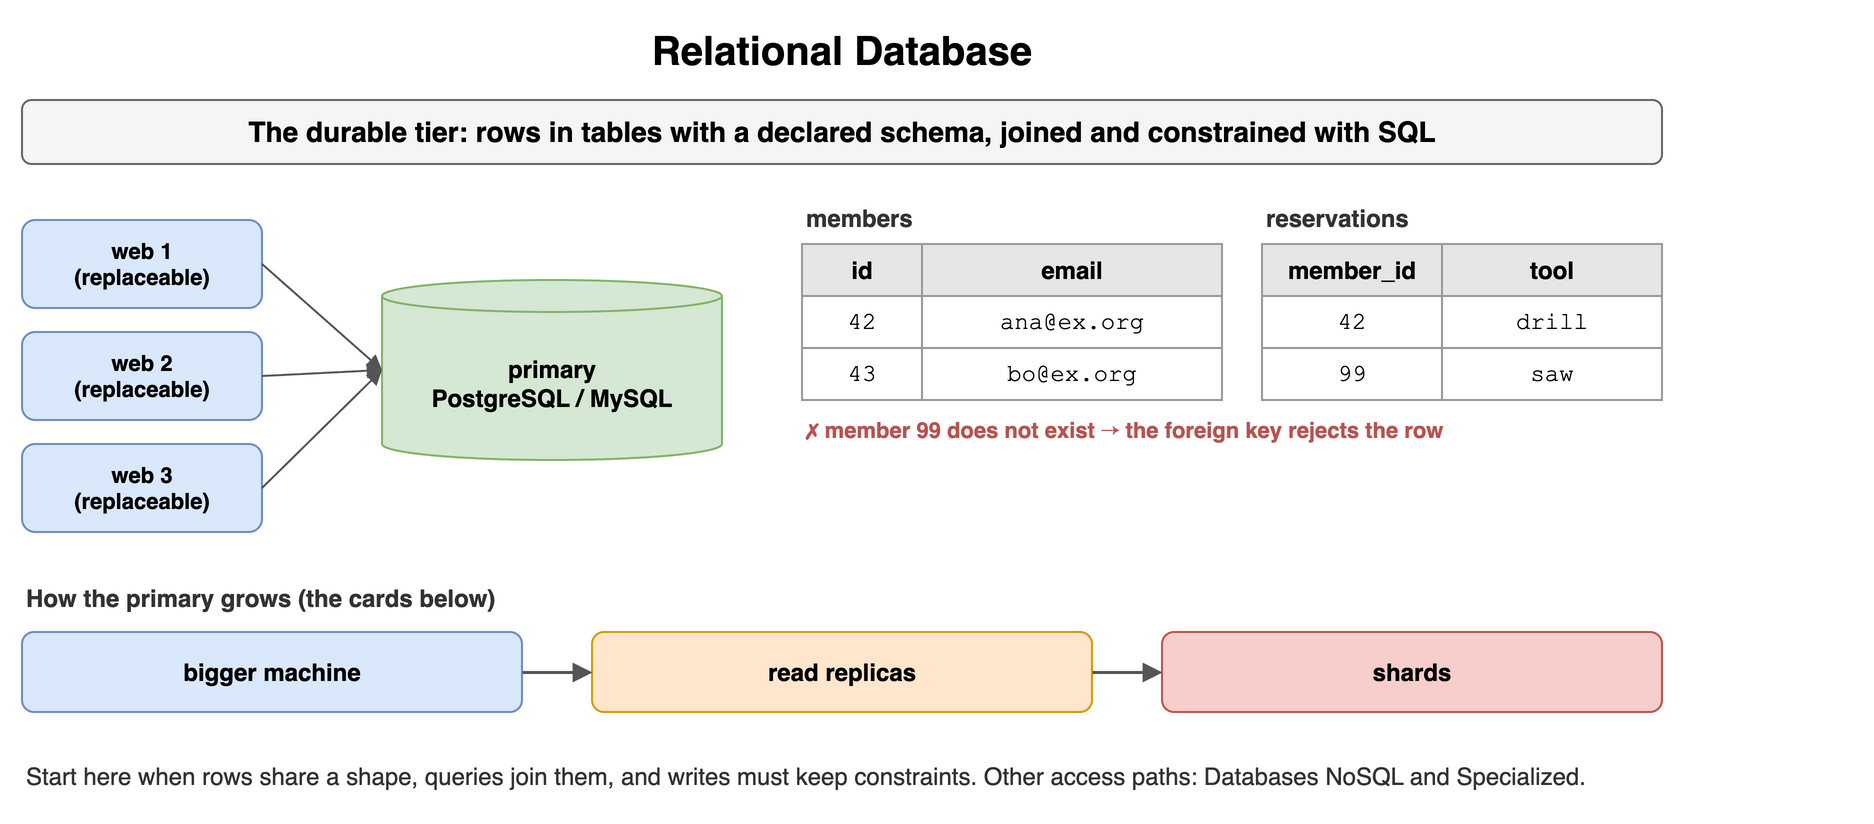

The diagram above was exported from draw.io. Its source (the exported page's mxGraphModel, read from the mxfile embedded in the PNG):
<mxGraphModel dx="900" dy="412" grid="1" gridSize="10" guides="1" tooltips="1" connect="1" arrows="1" fold="1" page="1" pageScale="1" pageWidth="900" pageHeight="412" math="0" shadow="0">
  <root>
    <mxCell id="0" />
    <mxCell id="1" parent="0" />
    <mxCell id="r11" value="Relational Database" style="text;html=1;align=center;verticalAlign=middle;whiteSpace=wrap;fontSize=20;fontStyle=1;" vertex="1" parent="1">
      <mxGeometry x="40" y="10" width="820" height="30" as="geometry" />
    </mxCell>
    <mxCell id="r12" value="The durable tier: rows in tables with a declared schema, joined and constrained with SQL" style="rounded=1;whiteSpace=wrap;html=1;fillColor=#f5f5f5;strokeColor=#666666;fontStyle=1;fontSize=14;" vertex="1" parent="1">
      <mxGeometry x="40" y="50" width="820" height="32" as="geometry" />
    </mxCell>
    <mxCell id="r13" value="web 1&lt;br&gt;(replaceable)" style="rounded=1;whiteSpace=wrap;html=1;fillColor=#dae8fc;strokeColor=#6c8ebf;fontSize=11;align=center;fontStyle=1;" vertex="1" parent="1">
      <mxGeometry x="40" y="110" width="120" height="44" as="geometry" />
    </mxCell>
    <mxCell id="r14" value="web 2&lt;br&gt;(replaceable)" style="rounded=1;whiteSpace=wrap;html=1;fillColor=#dae8fc;strokeColor=#6c8ebf;fontSize=11;align=center;fontStyle=1;" vertex="1" parent="1">
      <mxGeometry x="40" y="166" width="120" height="44" as="geometry" />
    </mxCell>
    <mxCell id="r15" value="web 3&lt;br&gt;(replaceable)" style="rounded=1;whiteSpace=wrap;html=1;fillColor=#dae8fc;strokeColor=#6c8ebf;fontSize=11;align=center;fontStyle=1;" vertex="1" parent="1">
      <mxGeometry x="40" y="222" width="120" height="44" as="geometry" />
    </mxCell>
    <mxCell id="r16" value="primary&lt;br&gt;PostgreSQL / MySQL" style="shape=cylinder3;whiteSpace=wrap;html=1;boundedLbl=1;backgroundOutline=1;size=8;fillColor=#d5e8d4;strokeColor=#82b366;fontSize=12;fontStyle=1;" vertex="1" parent="1">
      <mxGeometry x="220" y="140" width="170" height="90" as="geometry" />
    </mxCell>
    <mxCell id="r17" value="" style="endArrow=block;endSize=5;html=1;strokeColor=#555555;" edge="1" parent="1">
      <mxGeometry relative="1" as="geometry">
        <mxPoint x="160" y="132" as="sourcePoint" />
        <mxPoint x="220" y="185" as="targetPoint" />
      </mxGeometry>
    </mxCell>
    <mxCell id="r18" value="" style="endArrow=block;endSize=5;html=1;strokeColor=#555555;" edge="1" parent="1">
      <mxGeometry relative="1" as="geometry">
        <mxPoint x="160" y="188" as="sourcePoint" />
        <mxPoint x="220" y="185" as="targetPoint" />
      </mxGeometry>
    </mxCell>
    <mxCell id="r19" value="" style="endArrow=block;endSize=5;html=1;strokeColor=#555555;" edge="1" parent="1">
      <mxGeometry relative="1" as="geometry">
        <mxPoint x="160" y="244" as="sourcePoint" />
        <mxPoint x="220" y="185" as="targetPoint" />
      </mxGeometry>
    </mxCell>
    <mxCell id="r110" value="members" style="text;html=1;whiteSpace=wrap;fontSize=11;align=left;verticalAlign=middle;fontSize=12;fontColor=#333333;fontStyle=1;" vertex="1" parent="1">
      <mxGeometry x="430" y="100" width="300" height="18" as="geometry" />
    </mxCell>
    <mxCell id="r111" value="id" style="whiteSpace=wrap;html=1;fillColor=#e6e6e6;strokeColor=#999999;fontStyle=1;fontSize=12;" vertex="1" parent="1">
      <mxGeometry x="430" y="122" width="60" height="26" as="geometry" />
    </mxCell>
    <mxCell id="r112" value="email" style="whiteSpace=wrap;html=1;fillColor=#e6e6e6;strokeColor=#999999;fontStyle=1;fontSize=12;" vertex="1" parent="1">
      <mxGeometry x="490" y="122" width="150" height="26" as="geometry" />
    </mxCell>
    <mxCell id="r113" value="42" style="whiteSpace=wrap;html=1;strokeColor=#999999;fontSize=12;fillColor=#ffffff;fontFamily=Courier New;" vertex="1" parent="1">
      <mxGeometry x="430" y="148" width="60" height="26" as="geometry" />
    </mxCell>
    <mxCell id="r114" value="ana@ex.org" style="whiteSpace=wrap;html=1;strokeColor=#999999;fontSize=12;fillColor=#ffffff;fontFamily=Courier New;" vertex="1" parent="1">
      <mxGeometry x="490" y="148" width="150" height="26" as="geometry" />
    </mxCell>
    <mxCell id="r115" value="43" style="whiteSpace=wrap;html=1;strokeColor=#999999;fontSize=12;fillColor=#ffffff;fontFamily=Courier New;" vertex="1" parent="1">
      <mxGeometry x="430" y="174" width="60" height="26" as="geometry" />
    </mxCell>
    <mxCell id="r116" value="bo@ex.org" style="whiteSpace=wrap;html=1;strokeColor=#999999;fontSize=12;fillColor=#ffffff;fontFamily=Courier New;" vertex="1" parent="1">
      <mxGeometry x="490" y="174" width="150" height="26" as="geometry" />
    </mxCell>
    <mxCell id="r117" value="reservations" style="text;html=1;whiteSpace=wrap;fontSize=11;align=left;verticalAlign=middle;fontSize=12;fontColor=#333333;fontStyle=1;" vertex="1" parent="1">
      <mxGeometry x="660" y="100" width="300" height="18" as="geometry" />
    </mxCell>
    <mxCell id="r118" value="member_id" style="whiteSpace=wrap;html=1;fillColor=#e6e6e6;strokeColor=#999999;fontStyle=1;fontSize=12;" vertex="1" parent="1">
      <mxGeometry x="660" y="122" width="90" height="26" as="geometry" />
    </mxCell>
    <mxCell id="r119" value="tool" style="whiteSpace=wrap;html=1;fillColor=#e6e6e6;strokeColor=#999999;fontStyle=1;fontSize=12;" vertex="1" parent="1">
      <mxGeometry x="750" y="122" width="110" height="26" as="geometry" />
    </mxCell>
    <mxCell id="r120" value="42" style="whiteSpace=wrap;html=1;strokeColor=#999999;fontSize=12;fillColor=#ffffff;fontFamily=Courier New;" vertex="1" parent="1">
      <mxGeometry x="660" y="148" width="90" height="26" as="geometry" />
    </mxCell>
    <mxCell id="r121" value="drill" style="whiteSpace=wrap;html=1;strokeColor=#999999;fontSize=12;fillColor=#ffffff;fontFamily=Courier New;" vertex="1" parent="1">
      <mxGeometry x="750" y="148" width="110" height="26" as="geometry" />
    </mxCell>
    <mxCell id="r122" value="99" style="whiteSpace=wrap;html=1;strokeColor=#999999;fontSize=12;fillColor=#ffffff;fontFamily=Courier New;" vertex="1" parent="1">
      <mxGeometry x="660" y="174" width="90" height="26" as="geometry" />
    </mxCell>
    <mxCell id="r123" value="saw" style="whiteSpace=wrap;html=1;strokeColor=#999999;fontSize=12;fillColor=#ffffff;fontFamily=Courier New;" vertex="1" parent="1">
      <mxGeometry x="750" y="174" width="110" height="26" as="geometry" />
    </mxCell>
    <mxCell id="r124" value="✗ member 99 does not exist → the foreign key rejects the row" style="text;html=1;whiteSpace=wrap;fontSize=11;align=left;verticalAlign=middle;fontSize=11;fontColor=#b85450;fontStyle=1;" vertex="1" parent="1">
      <mxGeometry x="430" y="206" width="430" height="18" as="geometry" />
    </mxCell>
    <mxCell id="r125" value="How the primary grows (the cards below)" style="text;html=1;whiteSpace=wrap;fontSize=11;align=left;verticalAlign=middle;fontSize=12;fontColor=#333333;fontStyle=1;" vertex="1" parent="1">
      <mxGeometry x="40" y="290" width="820" height="18" as="geometry" />
    </mxCell>
    <mxCell id="r126" value="bigger machine" style="rounded=1;whiteSpace=wrap;html=1;fillColor=#dae8fc;strokeColor=#6c8ebf;fontSize=12;align=center;fontStyle=1;" vertex="1" parent="1">
      <mxGeometry x="40" y="316" width="250" height="40" as="geometry" />
    </mxCell>
    <mxCell id="r127" value="read replicas" style="rounded=1;whiteSpace=wrap;html=1;fillColor=#ffe6cc;strokeColor=#d79b00;fontSize=12;align=center;fontStyle=1;" vertex="1" parent="1">
      <mxGeometry x="325" y="316" width="250" height="40" as="geometry" />
    </mxCell>
    <mxCell id="r128" value="shards" style="rounded=1;whiteSpace=wrap;html=1;fillColor=#f8cecc;strokeColor=#b85450;fontSize=12;align=center;fontStyle=1;" vertex="1" parent="1">
      <mxGeometry x="610" y="316" width="250" height="40" as="geometry" />
    </mxCell>
    <mxCell id="r129" value="" style="endArrow=block;endSize=6;html=1;strokeWidth=1.5;strokeColor=#555555;fontSize=11;labelBackgroundColor=#ffffff;" edge="1" parent="1" source="r126" target="r127">
      <mxGeometry relative="1" as="geometry" />
    </mxCell>
    <mxCell id="r130" value="" style="endArrow=block;endSize=6;html=1;strokeWidth=1.5;strokeColor=#555555;fontSize=11;labelBackgroundColor=#ffffff;" edge="1" parent="1" source="r127" target="r128">
      <mxGeometry relative="1" as="geometry" />
    </mxCell>
    <mxCell id="r131" value="Start here when rows share a shape, queries join them, and writes must keep constraints. Other access paths: Databases NoSQL and Specialized." style="text;html=1;whiteSpace=wrap;fontSize=11;align=left;verticalAlign=middle;fontSize=12;fontColor=#333333;" vertex="1" parent="1">
      <mxGeometry x="40" y="370" width="820" height="36" as="geometry" />
    </mxCell>
  </root>
</mxGraphModel>